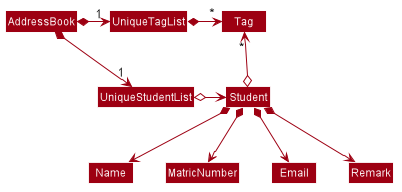

The diagram above was rendered by PlantUML. Its source (embedded in the PNG):
@startuml









skinparam BackgroundColor #FFFFFFF

skinparam Shadowing false

skinparam Class {
    FontColor #FFFFFF
    BorderThickness 1
    BorderColor #FFFFFF
    StereotypeFontColor #FFFFFF
    FontName Arial
}

skinparam Actor {
    BorderColor #000000
    Color #000000
    FontName Arial
}

skinparam Sequence {
    MessageAlign center
    BoxFontSize 15
    BoxPadding 0
    BoxFontColor #FFFFFF
    FontName Arial
}

skinparam Participant {
    FontColor #FFFFFFF
    Padding 20
}

skinparam MinClassWidth 50
skinparam ParticipantPadding 10
skinparam Shadowing false
skinparam DefaultTextAlignment center
skinparam packageStyle Rectangle

hide footbox
hide members
hide circle
skinparam arrowThickness 1.1
skinparam arrowColor #9D0012
skinparam classBackgroundColor #9D0012

AddressBook *-right-> "1" UniqueStudentList
AddressBook *-right-> "1" UniqueTagList
UniqueTagList -[hidden]down- UniqueStudentList
UniqueTagList -[hidden]down- UniqueStudentList

UniqueTagList *-right-> "*" Tag
UniqueStudentList o-right-> Student

Student o-up-> "*" Tag

Student *--> Name
Student *--> MatricNumber
Student *--> Email
Student *--> Remark
@enduml